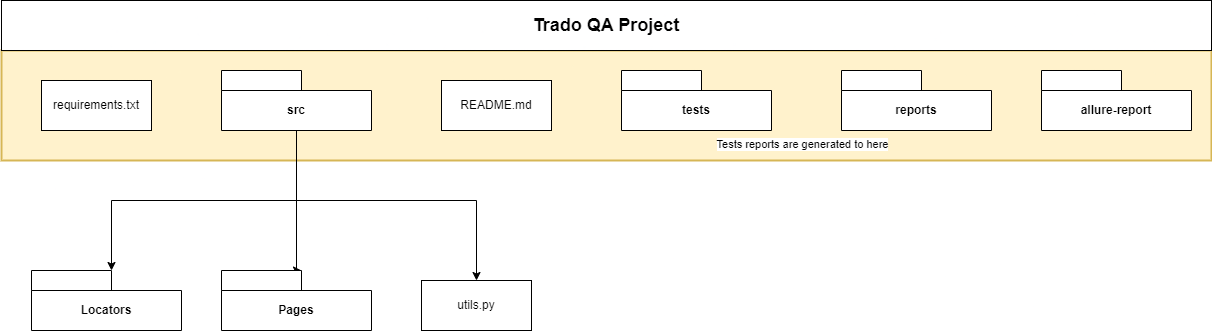

The diagram above was exported from draw.io. Its source (the exported page's mxGraphModel, read from the mxfile embedded in the PNG):
<mxGraphModel dx="2226" dy="687" grid="1" gridSize="10" guides="1" tooltips="1" connect="1" arrows="1" fold="1" page="1" pageScale="1" pageWidth="827" pageHeight="1169" math="0" shadow="0">
  <root>
    <mxCell id="0" />
    <mxCell id="1" parent="0" />
    <mxCell id="gFeosNwpRcNKRoOU9z5l-26" value="" style="rounded=0;whiteSpace=wrap;html=1;fillColor=#fff2cc;strokeColor=#d6b656;strokeWidth=2;" parent="1" vertex="1">
      <mxGeometry x="-60" y="110" width="1210" height="110" as="geometry" />
    </mxCell>
    <mxCell id="gFeosNwpRcNKRoOU9z5l-1" value="&lt;b&gt;&lt;font style=&quot;font-size: 18px;&quot;&gt;Trado QA Project&lt;/font&gt;&lt;/b&gt;" style="html=1;whiteSpace=wrap;" parent="1" vertex="1">
      <mxGeometry x="-60" y="60" width="1210" height="50" as="geometry" />
    </mxCell>
    <mxCell id="gFeosNwpRcNKRoOU9z5l-12" style="edgeStyle=orthogonalEdgeStyle;rounded=0;orthogonalLoop=1;jettySize=auto;html=1;entryX=0.5;entryY=0;entryDx=0;entryDy=0;" parent="1" target="gFeosNwpRcNKRoOU9z5l-11" edge="1">
      <mxGeometry relative="1" as="geometry">
        <mxPoint x="235" y="190" as="sourcePoint" />
        <Array as="points">
          <mxPoint x="235" y="260" />
          <mxPoint x="415" y="260" />
        </Array>
      </mxGeometry>
    </mxCell>
    <mxCell id="gFeosNwpRcNKRoOU9z5l-11" value="utils.py" style="html=1;whiteSpace=wrap;" parent="1" vertex="1">
      <mxGeometry x="360" y="340" width="110" height="50" as="geometry" />
    </mxCell>
    <mxCell id="gFeosNwpRcNKRoOU9z5l-18" style="edgeStyle=orthogonalEdgeStyle;rounded=0;orthogonalLoop=1;jettySize=auto;html=1;entryX=0;entryY=0;entryDx=80;entryDy=0;entryPerimeter=0;" parent="1" source="gFeosNwpRcNKRoOU9z5l-13" target="gFeosNwpRcNKRoOU9z5l-15" edge="1">
      <mxGeometry relative="1" as="geometry">
        <Array as="points">
          <mxPoint x="235" y="330" />
        </Array>
      </mxGeometry>
    </mxCell>
    <mxCell id="-oYeRslzBfaRXsQ9OSoZ-2" style="edgeStyle=orthogonalEdgeStyle;rounded=0;orthogonalLoop=1;jettySize=auto;html=1;entryX=0;entryY=0;entryDx=80;entryDy=0;entryPerimeter=0;" parent="1" source="gFeosNwpRcNKRoOU9z5l-13" target="-oYeRslzBfaRXsQ9OSoZ-1" edge="1">
      <mxGeometry relative="1" as="geometry">
        <Array as="points">
          <mxPoint x="235" y="260" />
          <mxPoint x="50" y="260" />
        </Array>
      </mxGeometry>
    </mxCell>
    <mxCell id="gFeosNwpRcNKRoOU9z5l-13" value="src" style="shape=folder;fontStyle=1;tabWidth=80;tabHeight=20;tabPosition=left;html=1;boundedLbl=1;whiteSpace=wrap;" parent="1" vertex="1">
      <mxGeometry x="160" y="130" width="150" height="60" as="geometry" />
    </mxCell>
    <mxCell id="gFeosNwpRcNKRoOU9z5l-15" value="Pages" style="shape=folder;fontStyle=1;tabWidth=80;tabHeight=20;tabPosition=left;html=1;boundedLbl=1;whiteSpace=wrap;" parent="1" vertex="1">
      <mxGeometry x="160" y="330" width="150" height="60" as="geometry" />
    </mxCell>
    <mxCell id="-oYeRslzBfaRXsQ9OSoZ-4" value="Tests reports are generated to here" style="edgeStyle=orthogonalEdgeStyle;rounded=0;orthogonalLoop=1;jettySize=auto;html=1;entryX=0;entryY=0;entryDx=0;entryDy=30;entryPerimeter=0;" parent="1" edge="1">
      <mxGeometry relative="1" as="geometry">
        <mxPoint x="705" y="204" as="sourcePoint" />
        <mxPoint x="775" y="204" as="targetPoint" />
      </mxGeometry>
    </mxCell>
    <mxCell id="gFeosNwpRcNKRoOU9z5l-20" value="tests" style="shape=folder;fontStyle=1;tabWidth=80;tabHeight=20;tabPosition=left;html=1;boundedLbl=1;whiteSpace=wrap;" parent="1" vertex="1">
      <mxGeometry x="560" y="130" width="150" height="60" as="geometry" />
    </mxCell>
    <mxCell id="gFeosNwpRcNKRoOU9z5l-28" value="README.md" style="html=1;whiteSpace=wrap;" parent="1" vertex="1">
      <mxGeometry x="380" y="140" width="110" height="50" as="geometry" />
    </mxCell>
    <mxCell id="-oYeRslzBfaRXsQ9OSoZ-1" value="Locators" style="shape=folder;fontStyle=1;tabWidth=80;tabHeight=20;tabPosition=left;html=1;boundedLbl=1;whiteSpace=wrap;" parent="1" vertex="1">
      <mxGeometry x="-30" y="330" width="150" height="60" as="geometry" />
    </mxCell>
    <mxCell id="-oYeRslzBfaRXsQ9OSoZ-3" value="reports" style="shape=folder;fontStyle=1;tabWidth=80;tabHeight=20;tabPosition=left;html=1;boundedLbl=1;whiteSpace=wrap;" parent="1" vertex="1">
      <mxGeometry x="780" y="130" width="150" height="60" as="geometry" />
    </mxCell>
    <mxCell id="EjA8rcXy2BRXQD6xQmTw-1" value="allure-report" style="shape=folder;fontStyle=1;tabWidth=80;tabHeight=20;tabPosition=left;html=1;boundedLbl=1;whiteSpace=wrap;" vertex="1" parent="1">
      <mxGeometry x="980" y="130" width="150" height="60" as="geometry" />
    </mxCell>
    <mxCell id="EjA8rcXy2BRXQD6xQmTw-2" value="requirements.txt" style="html=1;whiteSpace=wrap;" vertex="1" parent="1">
      <mxGeometry x="-20" y="140" width="110" height="50" as="geometry" />
    </mxCell>
  </root>
</mxGraphModel>